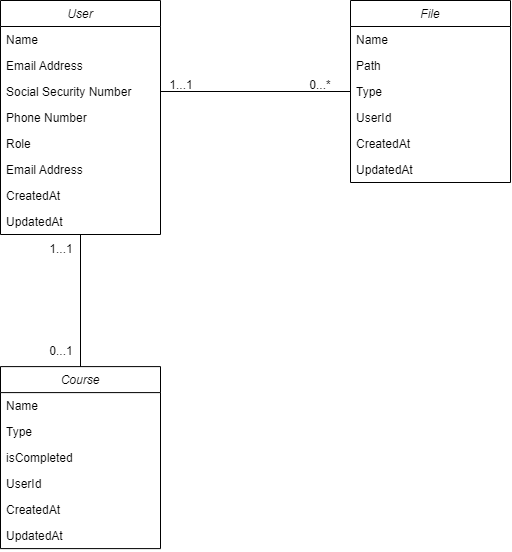

The diagram above was exported from draw.io. Its source (the exported page's mxGraphModel, read from the mxfile embedded in the PNG):
<mxGraphModel dx="1744" dy="1084" grid="1" gridSize="10" guides="1" tooltips="1" connect="1" arrows="1" fold="1" page="1" pageScale="1" pageWidth="827" pageHeight="1169" math="0" shadow="0">
  <root>
    <mxCell id="WIyWlLk6GJQsqaUBKTNV-0" />
    <mxCell id="WIyWlLk6GJQsqaUBKTNV-1" parent="WIyWlLk6GJQsqaUBKTNV-0" />
    <mxCell id="zkfFHV4jXpPFQw0GAbJ--0" value="User" style="swimlane;fontStyle=2;align=center;verticalAlign=top;childLayout=stackLayout;horizontal=1;startSize=26;horizontalStack=0;resizeParent=1;resizeLast=0;collapsible=1;marginBottom=0;rounded=0;shadow=0;strokeWidth=1;" parent="WIyWlLk6GJQsqaUBKTNV-1" vertex="1">
      <mxGeometry x="159" y="120" width="160" height="234" as="geometry">
        <mxRectangle x="230" y="140" width="160" height="26" as="alternateBounds" />
      </mxGeometry>
    </mxCell>
    <mxCell id="zkfFHV4jXpPFQw0GAbJ--1" value="Name" style="text;align=left;verticalAlign=top;spacingLeft=4;spacingRight=4;overflow=hidden;rotatable=0;points=[[0,0.5],[1,0.5]];portConstraint=eastwest;" parent="zkfFHV4jXpPFQw0GAbJ--0" vertex="1">
      <mxGeometry y="26" width="160" height="26" as="geometry" />
    </mxCell>
    <mxCell id="zkfFHV4jXpPFQw0GAbJ--2" value="Email Address" style="text;align=left;verticalAlign=top;spacingLeft=4;spacingRight=4;overflow=hidden;rotatable=0;points=[[0,0.5],[1,0.5]];portConstraint=eastwest;rounded=0;shadow=0;html=0;" parent="zkfFHV4jXpPFQw0GAbJ--0" vertex="1">
      <mxGeometry y="52" width="160" height="26" as="geometry" />
    </mxCell>
    <mxCell id="EEsJGre-86J4aE0kZ3fP-0" value="Social Security Number" style="text;align=left;verticalAlign=top;spacingLeft=4;spacingRight=4;overflow=hidden;rotatable=0;points=[[0,0.5],[1,0.5]];portConstraint=eastwest;rounded=0;shadow=0;html=0;" vertex="1" parent="zkfFHV4jXpPFQw0GAbJ--0">
      <mxGeometry y="78" width="160" height="26" as="geometry" />
    </mxCell>
    <mxCell id="EEsJGre-86J4aE0kZ3fP-26" value="Phone Number" style="text;align=left;verticalAlign=top;spacingLeft=4;spacingRight=4;overflow=hidden;rotatable=0;points=[[0,0.5],[1,0.5]];portConstraint=eastwest;rounded=0;shadow=0;html=0;" vertex="1" parent="zkfFHV4jXpPFQw0GAbJ--0">
      <mxGeometry y="104" width="160" height="26" as="geometry" />
    </mxCell>
    <mxCell id="EEsJGre-86J4aE0kZ3fP-24" value="Role" style="text;align=left;verticalAlign=top;spacingLeft=4;spacingRight=4;overflow=hidden;rotatable=0;points=[[0,0.5],[1,0.5]];portConstraint=eastwest;rounded=0;shadow=0;html=0;" vertex="1" parent="zkfFHV4jXpPFQw0GAbJ--0">
      <mxGeometry y="130" width="160" height="26" as="geometry" />
    </mxCell>
    <mxCell id="zkfFHV4jXpPFQw0GAbJ--3" value="Email Address" style="text;align=left;verticalAlign=top;spacingLeft=4;spacingRight=4;overflow=hidden;rotatable=0;points=[[0,0.5],[1,0.5]];portConstraint=eastwest;rounded=0;shadow=0;html=0;" parent="zkfFHV4jXpPFQw0GAbJ--0" vertex="1">
      <mxGeometry y="156" width="160" height="26" as="geometry" />
    </mxCell>
    <mxCell id="EEsJGre-86J4aE0kZ3fP-15" value="CreatedAt" style="text;align=left;verticalAlign=top;spacingLeft=4;spacingRight=4;overflow=hidden;rotatable=0;points=[[0,0.5],[1,0.5]];portConstraint=eastwest;rounded=0;shadow=0;html=0;" vertex="1" parent="zkfFHV4jXpPFQw0GAbJ--0">
      <mxGeometry y="182" width="160" height="26" as="geometry" />
    </mxCell>
    <mxCell id="EEsJGre-86J4aE0kZ3fP-16" value="UpdatedAt" style="text;align=left;verticalAlign=top;spacingLeft=4;spacingRight=4;overflow=hidden;rotatable=0;points=[[0,0.5],[1,0.5]];portConstraint=eastwest;rounded=0;shadow=0;html=0;" vertex="1" parent="zkfFHV4jXpPFQw0GAbJ--0">
      <mxGeometry y="208" width="160" height="26" as="geometry" />
    </mxCell>
    <mxCell id="EEsJGre-86J4aE0kZ3fP-1" value="File" style="swimlane;fontStyle=2;align=center;verticalAlign=top;childLayout=stackLayout;horizontal=1;startSize=26;horizontalStack=0;resizeParent=1;resizeLast=0;collapsible=1;marginBottom=0;rounded=0;shadow=0;strokeWidth=1;" vertex="1" parent="WIyWlLk6GJQsqaUBKTNV-1">
      <mxGeometry x="509" y="120" width="160" height="182" as="geometry">
        <mxRectangle x="230" y="140" width="160" height="26" as="alternateBounds" />
      </mxGeometry>
    </mxCell>
    <mxCell id="EEsJGre-86J4aE0kZ3fP-2" value="Name" style="text;align=left;verticalAlign=top;spacingLeft=4;spacingRight=4;overflow=hidden;rotatable=0;points=[[0,0.5],[1,0.5]];portConstraint=eastwest;" vertex="1" parent="EEsJGre-86J4aE0kZ3fP-1">
      <mxGeometry y="26" width="160" height="26" as="geometry" />
    </mxCell>
    <mxCell id="EEsJGre-86J4aE0kZ3fP-3" value="Path" style="text;align=left;verticalAlign=top;spacingLeft=4;spacingRight=4;overflow=hidden;rotatable=0;points=[[0,0.5],[1,0.5]];portConstraint=eastwest;rounded=0;shadow=0;html=0;" vertex="1" parent="EEsJGre-86J4aE0kZ3fP-1">
      <mxGeometry y="52" width="160" height="26" as="geometry" />
    </mxCell>
    <mxCell id="EEsJGre-86J4aE0kZ3fP-4" value="Type" style="text;align=left;verticalAlign=top;spacingLeft=4;spacingRight=4;overflow=hidden;rotatable=0;points=[[0,0.5],[1,0.5]];portConstraint=eastwest;rounded=0;shadow=0;html=0;" vertex="1" parent="EEsJGre-86J4aE0kZ3fP-1">
      <mxGeometry y="78" width="160" height="26" as="geometry" />
    </mxCell>
    <mxCell id="EEsJGre-86J4aE0kZ3fP-5" value="UserId" style="text;align=left;verticalAlign=top;spacingLeft=4;spacingRight=4;overflow=hidden;rotatable=0;points=[[0,0.5],[1,0.5]];portConstraint=eastwest;rounded=0;shadow=0;html=0;" vertex="1" parent="EEsJGre-86J4aE0kZ3fP-1">
      <mxGeometry y="104" width="160" height="26" as="geometry" />
    </mxCell>
    <mxCell id="EEsJGre-86J4aE0kZ3fP-17" value="CreatedAt" style="text;align=left;verticalAlign=top;spacingLeft=4;spacingRight=4;overflow=hidden;rotatable=0;points=[[0,0.5],[1,0.5]];portConstraint=eastwest;rounded=0;shadow=0;html=0;" vertex="1" parent="EEsJGre-86J4aE0kZ3fP-1">
      <mxGeometry y="130" width="160" height="26" as="geometry" />
    </mxCell>
    <mxCell id="EEsJGre-86J4aE0kZ3fP-18" value="UpdatedAt" style="text;align=left;verticalAlign=top;spacingLeft=4;spacingRight=4;overflow=hidden;rotatable=0;points=[[0,0.5],[1,0.5]];portConstraint=eastwest;rounded=0;shadow=0;html=0;" vertex="1" parent="EEsJGre-86J4aE0kZ3fP-1">
      <mxGeometry y="156" width="160" height="26" as="geometry" />
    </mxCell>
    <mxCell id="EEsJGre-86J4aE0kZ3fP-8" value="Course" style="swimlane;fontStyle=2;align=center;verticalAlign=top;childLayout=stackLayout;horizontal=1;startSize=26;horizontalStack=0;resizeParent=1;resizeLast=0;collapsible=1;marginBottom=0;rounded=0;shadow=0;strokeWidth=1;" vertex="1" parent="WIyWlLk6GJQsqaUBKTNV-1">
      <mxGeometry x="159" y="486.1" width="160" height="182" as="geometry">
        <mxRectangle x="230" y="140" width="160" height="26" as="alternateBounds" />
      </mxGeometry>
    </mxCell>
    <mxCell id="EEsJGre-86J4aE0kZ3fP-9" value="Name" style="text;align=left;verticalAlign=top;spacingLeft=4;spacingRight=4;overflow=hidden;rotatable=0;points=[[0,0.5],[1,0.5]];portConstraint=eastwest;" vertex="1" parent="EEsJGre-86J4aE0kZ3fP-8">
      <mxGeometry y="26" width="160" height="26" as="geometry" />
    </mxCell>
    <mxCell id="EEsJGre-86J4aE0kZ3fP-25" value="Type" style="text;align=left;verticalAlign=top;spacingLeft=4;spacingRight=4;overflow=hidden;rotatable=0;points=[[0,0.5],[1,0.5]];portConstraint=eastwest;rounded=0;shadow=0;html=0;" vertex="1" parent="EEsJGre-86J4aE0kZ3fP-8">
      <mxGeometry y="52" width="160" height="26" as="geometry" />
    </mxCell>
    <mxCell id="EEsJGre-86J4aE0kZ3fP-11" value="isCompleted" style="text;align=left;verticalAlign=top;spacingLeft=4;spacingRight=4;overflow=hidden;rotatable=0;points=[[0,0.5],[1,0.5]];portConstraint=eastwest;rounded=0;shadow=0;html=0;" vertex="1" parent="EEsJGre-86J4aE0kZ3fP-8">
      <mxGeometry y="78" width="160" height="26" as="geometry" />
    </mxCell>
    <mxCell id="EEsJGre-86J4aE0kZ3fP-12" value="UserId" style="text;align=left;verticalAlign=top;spacingLeft=4;spacingRight=4;overflow=hidden;rotatable=0;points=[[0,0.5],[1,0.5]];portConstraint=eastwest;rounded=0;shadow=0;html=0;" vertex="1" parent="EEsJGre-86J4aE0kZ3fP-8">
      <mxGeometry y="104" width="160" height="26" as="geometry" />
    </mxCell>
    <mxCell id="EEsJGre-86J4aE0kZ3fP-19" value="CreatedAt" style="text;align=left;verticalAlign=top;spacingLeft=4;spacingRight=4;overflow=hidden;rotatable=0;points=[[0,0.5],[1,0.5]];portConstraint=eastwest;rounded=0;shadow=0;html=0;" vertex="1" parent="EEsJGre-86J4aE0kZ3fP-8">
      <mxGeometry y="130" width="160" height="26" as="geometry" />
    </mxCell>
    <mxCell id="EEsJGre-86J4aE0kZ3fP-20" value="UpdatedAt" style="text;align=left;verticalAlign=top;spacingLeft=4;spacingRight=4;overflow=hidden;rotatable=0;points=[[0,0.5],[1,0.5]];portConstraint=eastwest;rounded=0;shadow=0;html=0;" vertex="1" parent="EEsJGre-86J4aE0kZ3fP-8">
      <mxGeometry y="156" width="160" height="26" as="geometry" />
    </mxCell>
    <mxCell id="EEsJGre-86J4aE0kZ3fP-22" value="" style="endArrow=none;html=1;rounded=0;exitX=0.5;exitY=0;exitDx=0;exitDy=0;entryX=0.5;entryY=1;entryDx=0;entryDy=0;" edge="1" parent="WIyWlLk6GJQsqaUBKTNV-1" source="EEsJGre-86J4aE0kZ3fP-8" target="zkfFHV4jXpPFQw0GAbJ--0">
      <mxGeometry width="50" height="50" relative="1" as="geometry">
        <mxPoint x="410" y="396.1" as="sourcePoint" />
        <mxPoint x="240.12000000000012" y="419.9960000000002" as="targetPoint" />
      </mxGeometry>
    </mxCell>
    <mxCell id="EEsJGre-86J4aE0kZ3fP-23" value="" style="endArrow=none;html=1;rounded=0;exitX=1;exitY=0.5;exitDx=0;exitDy=0;entryX=0;entryY=0.5;entryDx=0;entryDy=0;" edge="1" parent="WIyWlLk6GJQsqaUBKTNV-1" source="EEsJGre-86J4aE0kZ3fP-0" target="EEsJGre-86J4aE0kZ3fP-4">
      <mxGeometry width="50" height="50" relative="1" as="geometry">
        <mxPoint x="320" y="280" as="sourcePoint" />
        <mxPoint x="370" y="230" as="targetPoint" />
      </mxGeometry>
    </mxCell>
    <mxCell id="EEsJGre-86J4aE0kZ3fP-27" value="1...1" style="text;html=1;align=center;verticalAlign=middle;whiteSpace=wrap;rounded=0;" vertex="1" parent="WIyWlLk6GJQsqaUBKTNV-1">
      <mxGeometry x="310" y="190" width="60" height="30" as="geometry" />
    </mxCell>
    <mxCell id="EEsJGre-86J4aE0kZ3fP-28" value="0...*" style="text;html=1;align=center;verticalAlign=middle;whiteSpace=wrap;rounded=0;" vertex="1" parent="WIyWlLk6GJQsqaUBKTNV-1">
      <mxGeometry x="449" y="190" width="60" height="30" as="geometry" />
    </mxCell>
    <mxCell id="EEsJGre-86J4aE0kZ3fP-32" value="1...1" style="text;html=1;align=center;verticalAlign=middle;whiteSpace=wrap;rounded=0;" vertex="1" parent="WIyWlLk6GJQsqaUBKTNV-1">
      <mxGeometry x="190" y="354" width="60" height="30" as="geometry" />
    </mxCell>
    <mxCell id="EEsJGre-86J4aE0kZ3fP-33" value="0...1" style="text;html=1;align=center;verticalAlign=middle;whiteSpace=wrap;rounded=0;" vertex="1" parent="WIyWlLk6GJQsqaUBKTNV-1">
      <mxGeometry x="190" y="456.1" width="60" height="30" as="geometry" />
    </mxCell>
  </root>
</mxGraphModel>